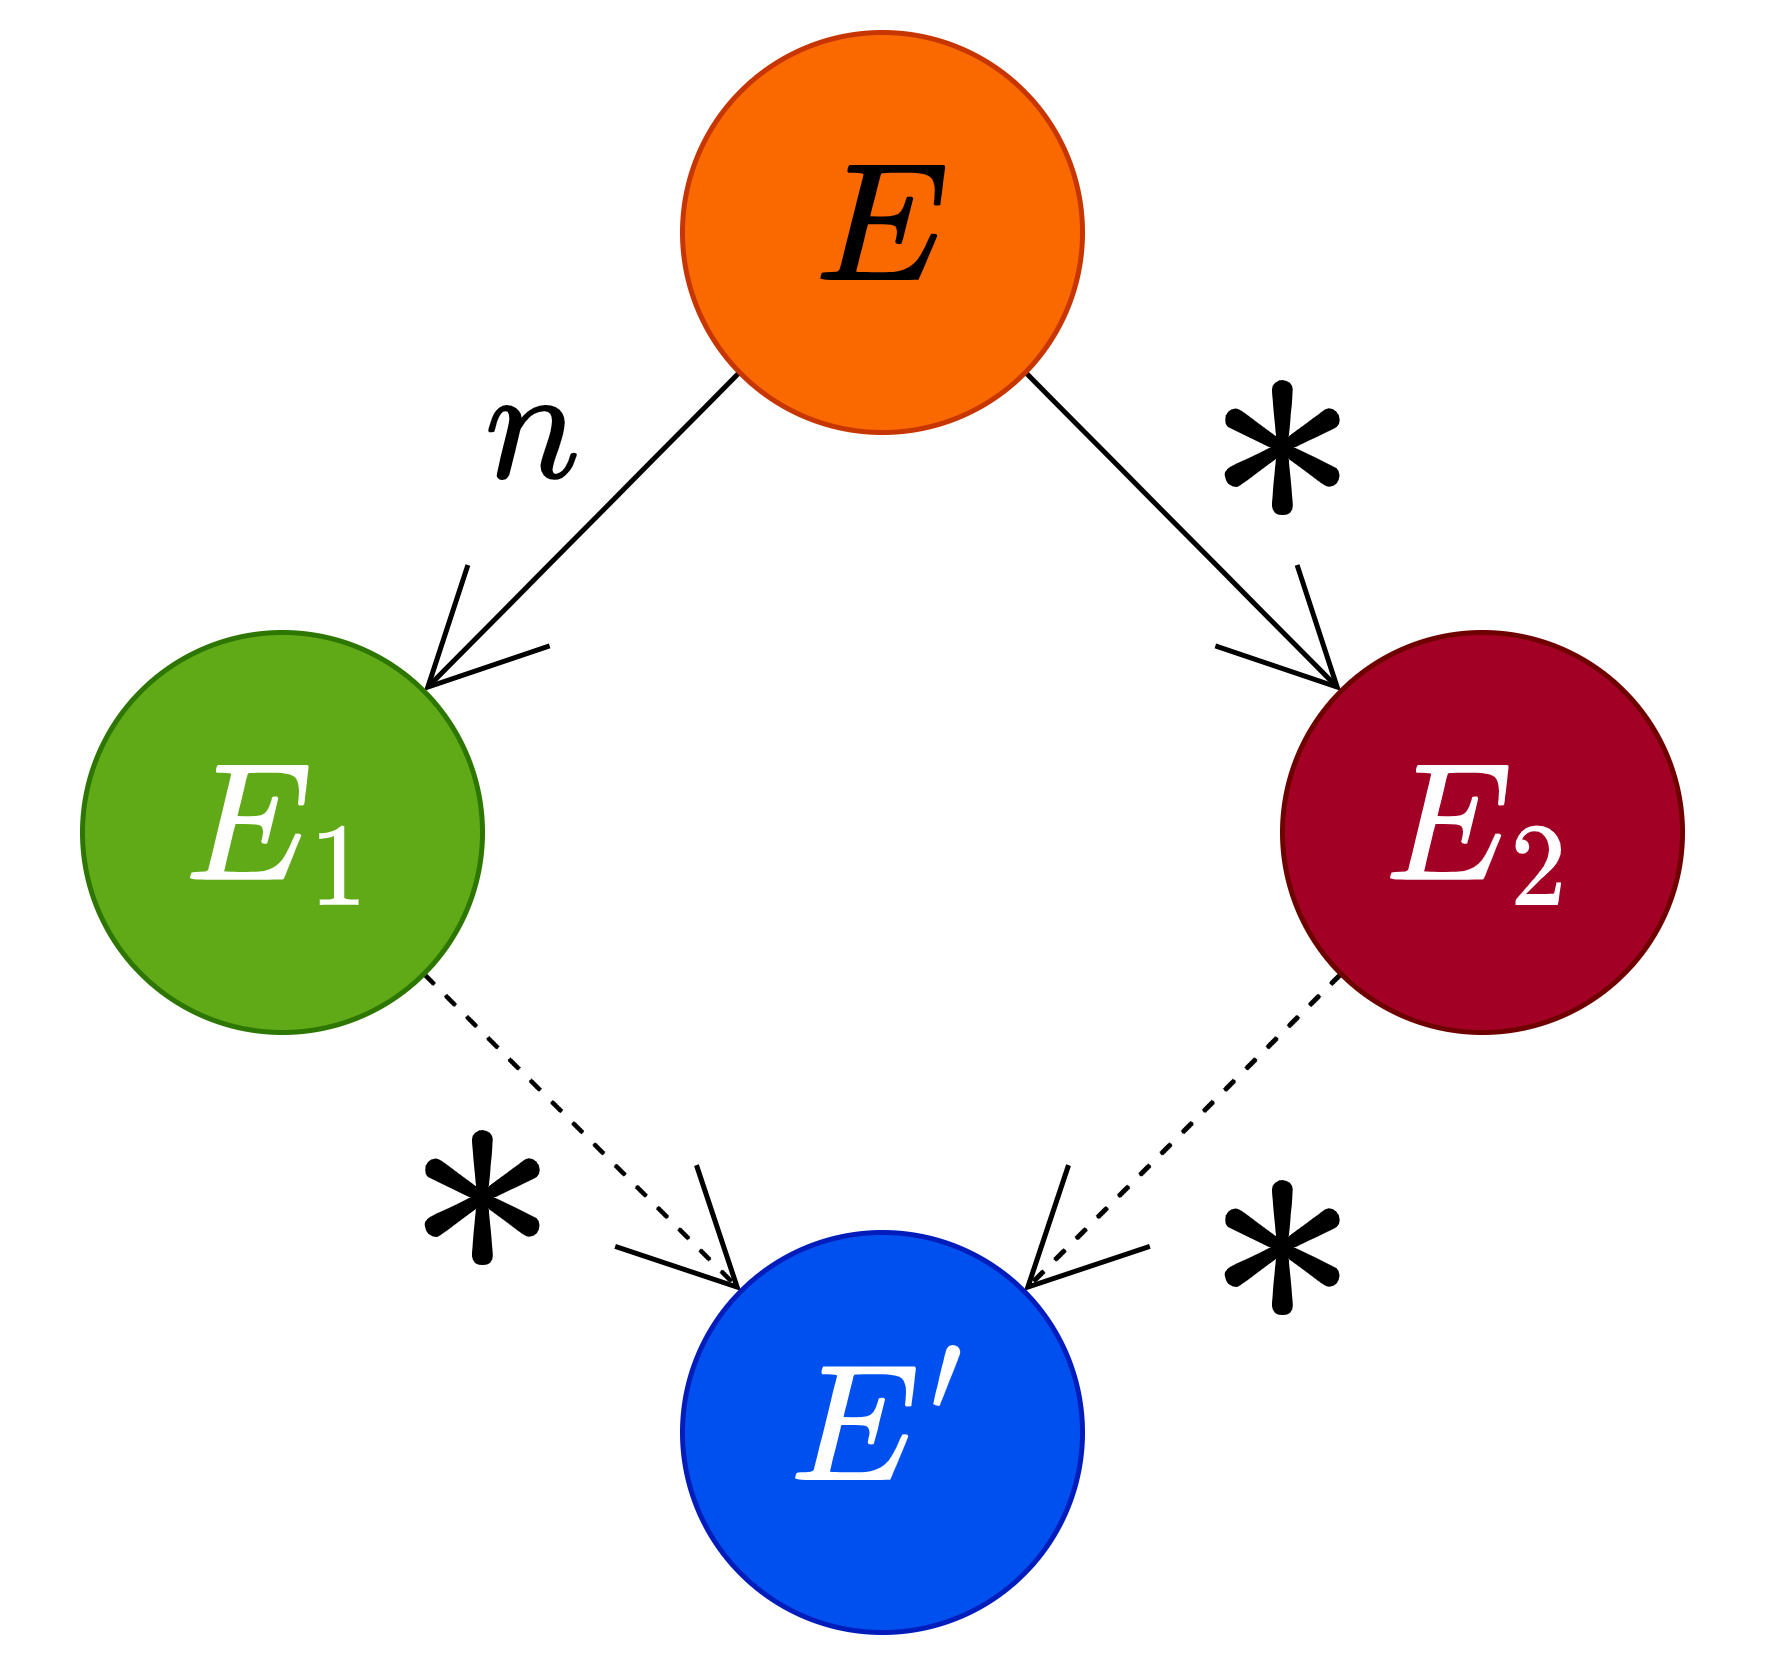

The diagram above was exported from draw.io. Its source (the exported page's mxGraphModel, read from the mxfile embedded in the PNG):
<mxGraphModel dx="2198" dy="808" grid="1" gridSize="10" guides="1" tooltips="1" connect="1" arrows="1" fold="1" page="1" pageScale="1" pageWidth="850" pageHeight="1100" math="1" shadow="0">
  <root>
    <mxCell id="0" />
    <mxCell id="1" parent="0" />
    <mxCell id="6" value="$$n$$" style="rounded=0;orthogonalLoop=1;jettySize=auto;html=1;exitX=0;exitY=1;exitDx=0;exitDy=0;entryX=1;entryY=0;entryDx=0;entryDy=0;fontSize=28;endArrow=open;endFill=0;endSize=22;labelBackgroundColor=none;" parent="1" source="2" target="3" edge="1">
      <mxGeometry x="-0.1599" y="-21" relative="1" as="geometry">
        <mxPoint as="offset" />
      </mxGeometry>
    </mxCell>
    <mxCell id="7" value="$$*$$" style="edgeStyle=none;orthogonalLoop=1;jettySize=auto;html=1;exitX=1;exitY=1;exitDx=0;exitDy=0;entryX=0;entryY=0;entryDx=0;entryDy=0;fontSize=54;endArrow=open;endFill=0;endSize=22;labelBackgroundColor=none;" parent="1" source="2" target="4" edge="1">
      <mxGeometry x="-0.003" y="28" relative="1" as="geometry">
        <mxPoint as="offset" />
      </mxGeometry>
    </mxCell>
    <mxCell id="2" value="$$E$$" style="ellipse;whiteSpace=wrap;html=1;aspect=fixed;fontSize=28;fillColor=#fa6800;strokeColor=#C73500;fontColor=#000000;" parent="1" vertex="1">
      <mxGeometry x="130" y="10" width="80" height="80" as="geometry" />
    </mxCell>
    <mxCell id="9" value="$$*$$" style="edgeStyle=none;orthogonalLoop=1;jettySize=auto;html=1;exitX=1;exitY=1;exitDx=0;exitDy=0;entryX=0;entryY=0;entryDx=0;entryDy=0;fontSize=54;endArrow=open;endFill=0;endSize=22;dashed=1;labelBackgroundColor=none;" parent="1" source="3" target="5" edge="1">
      <mxGeometry x="-0.1577" y="-21" relative="1" as="geometry">
        <mxPoint as="offset" />
      </mxGeometry>
    </mxCell>
    <mxCell id="3" value="$$E_1$$" style="ellipse;whiteSpace=wrap;html=1;aspect=fixed;fontSize=28;fillColor=#60a917;strokeColor=#2D7600;fontColor=#ffffff;" parent="1" vertex="1">
      <mxGeometry x="10" y="130" width="80" height="80" as="geometry" />
    </mxCell>
    <mxCell id="8" value="$$*$$" style="edgeStyle=none;orthogonalLoop=1;jettySize=auto;html=1;exitX=0;exitY=1;exitDx=0;exitDy=0;entryX=1;entryY=0;entryDx=0;entryDy=0;fontSize=54;endArrow=open;endFill=0;endSize=22;dashed=1;labelBackgroundColor=none;" parent="1" source="4" target="5" edge="1">
      <mxGeometry y="28" relative="1" as="geometry">
        <mxPoint as="offset" />
      </mxGeometry>
    </mxCell>
    <mxCell id="4" value="$$E_2$$" style="ellipse;whiteSpace=wrap;html=1;aspect=fixed;fontSize=28;fillColor=#a20025;strokeColor=#6F0000;fontColor=#ffffff;" parent="1" vertex="1">
      <mxGeometry x="250" y="130" width="80" height="80" as="geometry" />
    </mxCell>
    <mxCell id="5" value="$$E'$$" style="ellipse;whiteSpace=wrap;html=1;aspect=fixed;fontSize=28;fillColor=#0050ef;strokeColor=#001DBC;fontColor=#ffffff;" parent="1" vertex="1">
      <mxGeometry x="130" y="250" width="80" height="80" as="geometry" />
    </mxCell>
  </root>
</mxGraphModel>